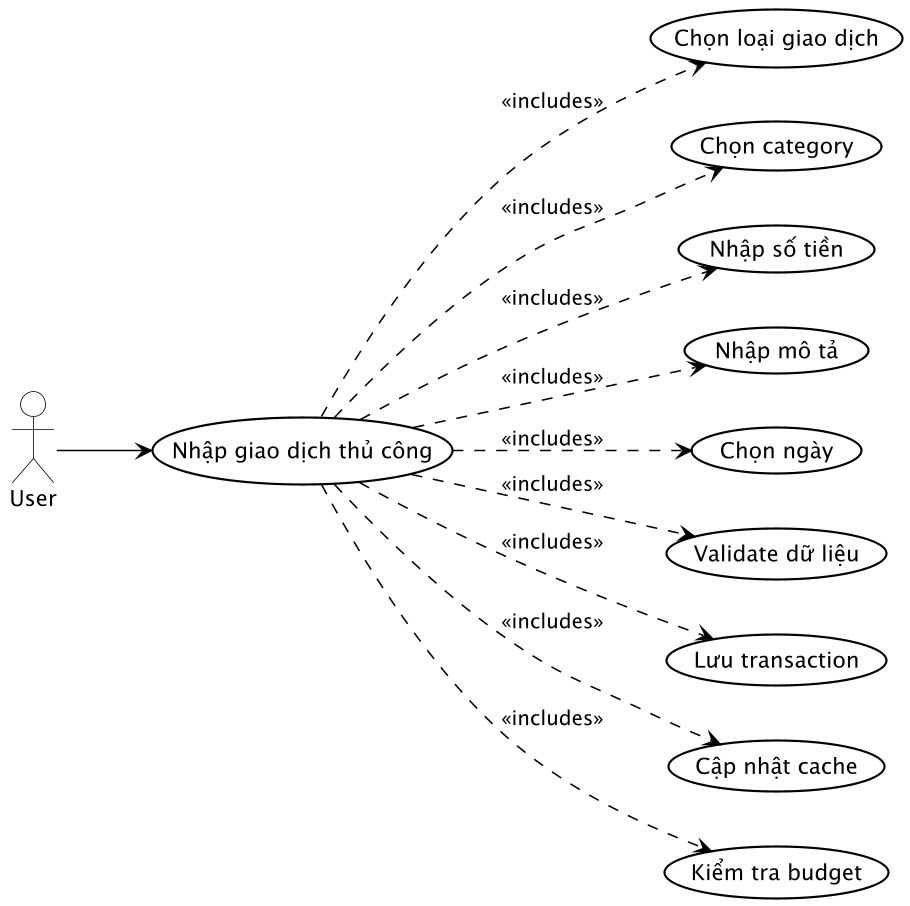

The diagram above was rendered by PlantUML. Its source (embedded in the PNG):
@startuml UC_003_ManualTransaction

skinparam usecase {
    BackgroundColor #FFFFFF
    BorderColor #000000
    ArrowColor #000000
    BorderThickness 1.4
    FontColor #000000
    FontSize 14
}

skinparam actor {
    BackgroundColor #FFFFFF
    BorderColor #000000
    FontColor #000000
    FontSize 14
}

skinparam package {
    BorderColor #000000
    FontColor #000000
}

skinparam shadowing false
skinparam dpi 150

' Layout ngang
left to right direction

actor User

usecase "Nhập giao dịch thủ công" as UC_ManualTransaction
usecase "Chọn loại giao dịch" as UC_SelectType
usecase "Chọn category" as UC_SelectCategory
usecase "Nhập số tiền" as UC_EnterAmount
usecase "Nhập mô tả" as UC_EnterDescription
usecase "Chọn ngày" as UC_SelectDate
usecase "Validate dữ liệu" as UC_Validate
usecase "Lưu transaction" as UC_SaveTransaction
usecase "Cập nhật cache" as UC_UpdateCache
usecase "Kiểm tra budget" as UC_CheckBudget

User --> UC_ManualTransaction
UC_ManualTransaction ..> UC_SelectType : <<includes>>
UC_ManualTransaction ..> UC_SelectCategory : <<includes>>
UC_ManualTransaction ..> UC_EnterAmount : <<includes>>
UC_ManualTransaction ..> UC_EnterDescription : <<includes>>
UC_ManualTransaction ..> UC_SelectDate : <<includes>>
UC_ManualTransaction ..> UC_Validate : <<includes>>
UC_ManualTransaction ..> UC_SaveTransaction : <<includes>>
UC_ManualTransaction ..> UC_UpdateCache : <<includes>>
UC_ManualTransaction ..> UC_CheckBudget : <<includes>>

@enduml